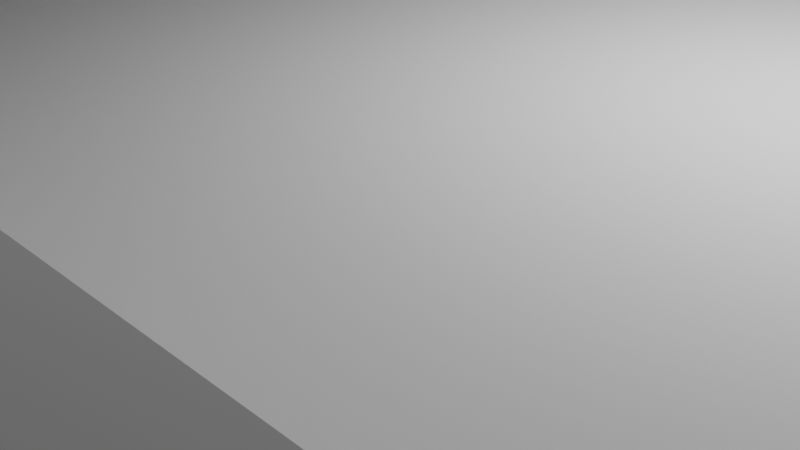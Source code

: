 # Source: card_holder_v6_fiver_lid.blend  (saved by Blender 4.1.24; exported with 4.5.12 LTS)
import bpy
from mathutils import Matrix  # noqa: F401  (used for matrix-valued properties, if any)

bpy.ops.wm.read_factory_settings(use_empty=True)
scene = bpy.context.scene
scene.name = 'Scene'

# ---- collections
col_collection = bpy.data.collections.new('Collection'); scene.collection.children.link(col_collection)

# ---- world
world_world = bpy.data.worlds.new('World'); scene.world = world_world
world_world.use_nodes = True; world_world.node_tree.nodes.clear()
_N = world_world.node_tree.nodes; _L = world_world.node_tree.links
n0 = _N.new('ShaderNodeOutputWorld'); n0.name = 'World Output'; n0.location = (300, 300)
n1 = _N.new('ShaderNodeBackground'); n1.name = 'Background'; n1.location = (10, 300)
n1.inputs[0].default_value = (0.05088, 0.05088, 0.05088, 1.0)
_L.new(n1.outputs[0], n0.inputs[0])
n0.is_active_output = True
world_world.color = (0.05088, 0.05088, 0.05088)
world_world.use_sun_shadow = False
world_world.sun_shadow_jitter_overblur = 0.0

# ---- cameras
cam_camera = bpy.data.cameras.new('Camera')
cam_camera.clip_end = 100.0
cam_camera.ortho_scale = 7.314

# ---- lights
light_light = bpy.data.lights.new('Light', 'POINT')
light_light.transmission_factor = 0.0
light_light.energy = 1000.0
light_light.shadow_soft_size = 0.1
light_light.shadow_maximum_resolution = 0.006
light_light.use_absolute_resolution = True

# ---- meshes
me_plane = bpy.data.meshes.new('Plane')
me_plane.from_pydata([(30.22, 23.39, 2.007), (-10.9, 23.39, 2.007), (-10.9, 20.41, 2.007), (30.22, 35.01, 2.007), (-10.9, 35.01, 2.007), (30.22, 20.41, 2.007), (30.22, 8.786, 2.007), (-10.9, 8.786, 2.007), (30.22, -5.828, 2.007), (-10.9, -5.828, 2.007), (-10.9, 5.628, 2.007), (30.22, 5.628, 2.007), (-10.9, -20.41, 2.007), (-10.9, -8.786, 2.007), (30.22, -8.786, 2.007), (30.22, -20.41, 2.007), (30.22, -35.01, 2.007), (30.22, -23.39, 2.007), (-10.9, -35.01, 2.007), (-10.9, -23.39, 2.007), (-10.9, -23.39, 3.552), (30.22, -23.39, 3.552), (30.22, -35.01, 3.552), (-10.9, -35.01, 3.552), (30.22, -20.41, 3.552), (-10.9, -20.41, 3.552), (32.16, -14.6, 1.511), (-13.84, 37.0, 1.511), (31.04, -35.66, 3.552), (31.04, -6.465, 3.552), (-11.71, -6.465, 3.552), (-11.71, -21.06, 3.552), (-11.71, -8.14, 3.552), (31.04, 22.74, 3.552), (31.04, -22.74, 3.552), (-11.71, 22.74, 3.552), (31.04, 35.66, 3.552), (-11.71, 35.66, 3.552), (-11.71, 21.06, 3.552), (31.04, 21.06, 3.552), (31.04, -8.14, 3.552), (31.04, -21.06, 3.552), (-11.71, 6.265, 3.552), (31.04, 6.265, 3.552), (-11.71, -35.66, 3.552), (-11.71, -22.74, 3.552), (31.04, 8.14, 3.552), (-11.71, 8.14, 3.552), (-13.84, -6.8, 2.511), (-12.84, -7.8, 2.511), (-12.84, 6.6, 2.511), (-13.84, 36.0, 2.511), (-13.84, 6.6, 2.511), (-12.84, 21.4, 2.511), (-13.84, 21.4, 2.511), (-13.84, -21.4, 2.511), (-13.84, -37.0, 1.511), (-12.84, -22.4, 2.511), (-12.84, 36.0, 2.511), (-12.84, 7.8, 2.511), (-12.84, -21.4, 2.511), (32.16, -6.8, 2.511), (30.22, 35.01, 3.552), (-12.84, -6.8, 2.511), (-13.84, -14.1, 1.511), (32.16, 7.8, 2.511), (32.16, 36.0, 2.511), (32.16, 37.0, 2.511), (32.16, -37.0, 2.511), (32.16, -36.0, 2.511), (-13.84, 14.0, 1.511), (30.22, 23.39, 3.552), (32.16, 14.55, 1.511), (-12.84, 37.0, 2.511), (-12.84, -37.0, 2.511), (-12.84, -36.0, 2.511), (30.22, 5.628, 3.552), (32.16, 37.0, 1.511), (32.16, -37.0, 1.511), (-13.84, 37.0, 2.511), (-13.84, -37.0, 2.511), (-13.84, -36.0, 2.511), (-12.84, 22.4, 2.511), (30.22, -5.828, 3.552), (-10.9, 5.628, 3.552), (32.16, -7.8, 2.511), (32.16, 21.4, 2.511), (32.16, 6.6, 2.511), (32.16, 22.4, 2.511), (32.16, -21.4, 2.511), (32.16, -22.4, 2.511), (-10.9, 20.41, 3.552), (30.22, 20.41, 3.552), (-10.9, -8.786, 3.552), (-10.9, -5.828, 3.552), (30.22, -8.786, 3.552), (-10.9, 23.39, 3.552), (30.22, 8.786, 3.552), (-10.9, 35.01, 3.552), (-10.9, 8.786, 3.552)], [], [(93, 25, 12, 13), (96, 71, 0, 1), (76, 84, 10, 11), (21, 20, 19, 17), (24, 95, 14, 15), (20, 23, 18, 19), (62, 98, 4, 3), (71, 62, 3, 0), (98, 96, 1, 4), (97, 92, 5, 6), (92, 91, 2, 5), (83, 76, 11, 8), (91, 99, 7, 2), (95, 93, 13, 14), (94, 83, 8, 9), (0, 3, 4, 1), (6, 5, 2, 7), (8, 11, 10, 9), (15, 14, 13, 12), (16, 17, 19, 18), (28, 34, 21, 22), (34, 45, 20, 21), (45, 44, 23, 20), (23, 22, 16, 18), (40, 32, 93, 95), (32, 31, 25, 93), (41, 40, 95, 24), (25, 24, 15, 12), (43, 42, 84, 76), (30, 29, 83, 94), (29, 43, 76, 83), (84, 94, 9, 10), (39, 38, 91, 92), (46, 39, 92, 97), (47, 46, 97, 99), (22, 21, 17, 16), (36, 37, 98, 62), (33, 36, 62, 71), (35, 33, 71, 96), (99, 97, 6, 7), (77, 72, 70, 27), (72, 26, 64, 70), (26, 78, 56, 64), (54, 51, 27, 70), (67, 66, 77), (51, 79, 27), (74, 80, 56), (52, 54, 70), (73, 67, 77, 27), (55, 48, 64), (79, 73, 27), (61, 85, 26), (65, 87, 72), (90, 69, 78, 26), (48, 52, 70, 64), (85, 89, 26), (87, 61, 26, 72), (80, 81, 56), (68, 74, 56, 78), (66, 88, 72, 77), (49, 60, 31, 32), (61, 87, 43, 29), (86, 53, 38, 39), (85, 49, 32, 40), (53, 59, 47, 38), (59, 65, 46, 47), (60, 89, 41, 31), (90, 57, 45, 34), (63, 61, 29, 30), (65, 86, 39, 46), (50, 63, 30, 42), (89, 85, 40, 41), (75, 69, 28, 44), (82, 88, 33, 35), (87, 50, 42, 43), (88, 66, 36, 33), (58, 82, 35, 37), (69, 90, 34, 28), (66, 58, 37, 36), (57, 75, 44, 45), (42, 30, 94, 84), (37, 35, 96, 98), (44, 28, 22, 23), (38, 47, 99, 91), (31, 41, 24, 25), (63, 50, 52, 48), (82, 58, 51, 54), (75, 57, 55, 81), (60, 49, 48, 55), (65, 59, 50, 87), (69, 75, 74, 68), (67, 73, 58, 66), (60, 55, 57), (82, 54, 53), (59, 52, 50), (75, 81, 80, 74), (73, 79, 51, 58), (63, 48, 49), (61, 63, 49, 85), (88, 82, 53, 86), (89, 60, 57, 90), (59, 53, 54, 52), (89, 90, 26), (86, 65, 72), (81, 55, 64, 56), (69, 68, 78), (88, 86, 72)])
_uv = me_plane.uv_layers.new(name='UVMap')
_uv.uv.foreach_set('vector', [1.0, 0.375, 1.0, 0.375, 1.0, 0.375, 1.0, 0.375, 1.0, 0.75, 1.0, 0.75, 1.0, 0.75, 1.0, 0.75, 1.0, 0.4688, 1.0, 0.4688, 1.0, 0.4688, 1.0, 0.4688, 1.0, 0.0, 1.0, 0.0, 1.0, 0.0, 1.0, 0.0, 1.0, 0.375, 1.0, 0.375, 1.0, 0.375, 1.0, 0.375, 1.0, 0.0, 1.0, 0.0, 1.0, 0.0, 1.0, 0.0, 1.0, 0.75, 1.0, 0.75, 1.0, 0.75, 1.0, 0.75, 1.0, 0.75, 1.0, 0.75, 1.0, 0.75, 1.0, 0.75, 1.0, 0.75, 1.0, 0.75, 1.0, 0.75, 1.0, 0.75, 1.0, 0.5625, 1.0, 0.5625, 1.0, 0.5625, 1.0, 0.5625, 1.0, 0.5625, 1.0, 0.5625, 1.0, 0.5625, 1.0, 0.5625, 1.0, 0.4688, 1.0, 0.4688, 1.0, 0.4688, 1.0, 0.4688, 1.0, 0.5625, 1.0, 0.5625, 1.0, 0.5625, 1.0, 0.5625, 1.0, 0.375, 1.0, 0.375, 1.0, 0.375, 1.0, 0.375, 1.0, 0.4688, 1.0, 0.4688, 1.0, 0.4688, 1.0, 0.4688, 1.0, 0.75, 1.0, 0.75, 1.0, 0.75, 1.0, 0.75, 1.0, 0.5625, 1.0, 0.5625, 1.0, 0.5625, 1.0, 0.5625, 1.0, 0.4688, 1.0, 0.4688, 1.0, 0.4688, 1.0, 0.4688, 1.0, 0.375, 1.0, 0.375, 1.0, 0.375, 1.0, 0.375, 1.0, 0.0, 1.0, 0.0, 1.0, 0.0, 1.0, 0.0, 1.0, 0.0, 1.0, 0.0, 1.0, 0.0, 1.0, 0.0, 1.0, 0.0, 1.0, 0.0, 1.0, 0.0, 1.0, 0.0, 1.0, 0.0, 1.0, 0.0, 1.0, 0.0, 1.0, 0.0, 1.0, 0.0, 1.0, 0.0, 1.0, 0.0, 1.0, 0.0, 1.0, 0.375, 1.0, 0.375, 1.0, 0.375, 1.0, 0.375, 1.0, 0.375, 1.0, 0.375, 1.0, 0.375, 1.0, 0.375, 1.0, 0.375, 1.0, 0.375, 1.0, 0.375, 1.0, 0.375, 1.0, 0.375, 1.0, 0.375, 1.0, 0.375, 1.0, 0.375, 1.0, 0.4688, 1.0, 0.4688, 1.0, 0.4688, 1.0, 0.4688, 1.0, 0.4688, 1.0, 0.4688, 1.0, 0.4688, 1.0, 0.4688, 1.0, 0.4688, 1.0, 0.4688, 1.0, 0.4688, 1.0, 0.4688, 1.0, 0.4688, 1.0, 0.4688, 1.0, 0.4688, 1.0, 0.4688, 1.0, 0.5625, 1.0, 0.5625, 1.0, 0.5625, 1.0, 0.5625, 1.0, 0.5625, 1.0, 0.5625, 1.0, 0.5625, 1.0, 0.5625, 1.0, 0.5625, 1.0, 0.5625, 1.0, 0.5625, 1.0, 0.5625, 1.0, 0.0, 1.0, 0.0, 1.0, 0.0, 1.0, 0.0, 1.0, 0.75, 1.0, 0.75, 1.0, 0.75, 1.0, 0.75, 1.0, 0.75, 1.0, 0.75, 1.0, 0.75, 1.0, 0.75, 1.0, 0.75, 1.0, 0.75, 1.0, 0.75, 1.0, 0.75, 1.0, 0.5625, 1.0, 0.5625, 1.0, 0.5625, 1.0, 0.5625, 1.0, 0.75, 1.0, 0.75, 1.0, 0.75, 1.0, 0.75, 1.0, 0.4688, 1.0, 0.4688, 1.0, 0.4688, 1.0, 0.4688, 1.0, 0.0, 1.0, 0.0, 1.0, 0.0, 1.0, 0.0, 1.0, 0.75, 1.0, 0.75, 1.0, 0.75, 1.0, 0.75, 1.0, 1.0, 1.0, 1.0, 1.0, 1.0, 1.0, 1.0, 1.0, 1.0, 1.0, 1.0, 1.0, 0.0, 1.0, 0.0, 1.0, 0.0, 1.0, 0.5625, 1.0, 0.5625, 1.0, 0.5625, 1.0, 1.0, 1.0, 1.0, 1.0, 1.0, 1.0, 1.0, 1.0, 0.375, 1.0, 0.375, 1.0, 0.375, 1.0, 1.0, 1.0, 1.0, 1.0, 1.0, 1.0, 0.4688, 1.0, 0.4375, 1.0, 0.4688, 1.0, 0.5625, 1.0, 0.5, 1.0, 0.5625, 1.0, 0.0, 1.0, 0.0, 1.0, 0.0, 1.0, 0.0, 1.0, 0.4688, 1.0, 0.4688, 1.0, 0.4688, 1.0, 0.4688, 1.0, 0.375, 1.0, 0.375, 1.0, 0.375, 1.0, 0.4688, 1.0, 0.4688, 1.0, 0.4688, 1.0, 0.4688, 1.0, 0.0, 1.0, 0.0, 1.0, 0.0, 1.0, 0.0, 1.0, 0.0, 1.0, 0.0, 1.0, 0.0, 1.0, 0.75, 1.0, 0.75, 1.0, 0.75, 1.0, 0.75, 1.0, 0.375, 1.0, 0.375, 1.0, 0.375, 1.0, 0.375, 1.0, 0.4688, 1.0, 0.4688, 1.0, 0.4688, 1.0, 0.4688, 1.0, 0.5625, 1.0, 0.5625, 1.0, 0.5625, 1.0, 0.5625, 1.0, 0.375, 1.0, 0.375, 1.0, 0.375, 1.0, 0.375, 1.0, 0.5625, 1.0, 0.5625, 1.0, 0.5625, 1.0, 0.5625, 1.0, 0.5625, 1.0, 0.5625, 1.0, 0.5625, 1.0, 0.5625, 1.0, 0.375, 1.0, 0.375, 1.0, 0.375, 1.0, 0.375, 1.0, 0.0, 1.0, 0.0, 1.0, 0.0, 1.0, 0.0, 1.0, 0.4688, 1.0, 0.4688, 1.0, 0.4688, 1.0, 0.4688, 1.0, 0.5625, 1.0, 0.5625, 1.0, 0.5625, 1.0, 0.5625, 1.0, 0.4688, 1.0, 0.4688, 1.0, 0.4688, 1.0, 0.4688, 1.0, 0.375, 1.0, 0.375, 1.0, 0.375, 1.0, 0.375, 1.0, 0.0, 1.0, 0.0, 1.0, 0.0, 1.0, 0.0, 1.0, 0.75, 1.0, 0.75, 1.0, 0.75, 1.0, 0.75, 1.0, 0.4688, 1.0, 0.4688, 1.0, 0.4688, 1.0, 0.4688, 1.0, 0.75, 1.0, 0.75, 1.0, 0.75, 1.0, 0.75, 1.0, 0.75, 1.0, 0.75, 1.0, 0.75, 1.0, 0.75, 1.0, 0.0, 1.0, 0.0, 1.0, 0.0, 1.0, 0.0, 1.0, 0.75, 1.0, 0.75, 1.0, 0.75, 1.0, 0.75, 1.0, 0.0, 1.0, 0.0, 1.0, 0.0, 1.0, 0.0, 1.0, 0.4688, 1.0, 0.4688, 1.0, 0.4688, 1.0, 0.4688, 1.0, 0.75, 1.0, 0.75, 1.0, 0.75, 1.0, 0.75, 1.0, 0.0, 1.0, 0.0, 1.0, 0.0, 1.0, 0.0, 1.0, 0.5625, 1.0, 0.5625, 1.0, 0.5625, 1.0, 0.5625, 1.0, 0.375, 1.0, 0.375, 1.0, 0.375, 1.0, 0.375, 1.0, 0.4688, 1.0, 0.4688, 1.0, 0.4688, 1.0, 0.4688, 1.0, 0.75, 1.0, 0.75, 1.0, 0.75, 1.0, 0.75, 1.0, 0.0, 1.0, 0.0, 1.0, 0.0, 1.0, 0.0, 1.0, 0.375, 1.0, 0.375, 1.0, 0.375, 1.0, 0.375, 1.0, 0.5625, 1.0, 0.5625, 1.0, 0.5, 1.0, 0.5, 1.0, 0.0, 1.0, 0.0, 1.0, 0.0, 1.0, 0.0, 1.0, 1.0, 1.0, 1.0, 1.0, 1.0, 1.0, 1.0, 1.0, 0.375, 1.0, 0.375, 1.0, 0.25, 1.0, 0.75, 1.0, 0.75, 1.0, 0.625, 1.0, 0.5625, 1.0, 0.5625, 1.0, 0.5, 1.0, 0.0, 1.0, 0.0, 1.0, 0.0, 1.0, 0.0, 1.0, 1.0, 1.0, 1.0, 1.0, 1.0, 1.0, 1.0, 1.0, 0.4688, 1.0, 0.4688, 1.0, 0.4375, 1.0, 0.4688, 1.0, 0.4688, 1.0, 0.4375, 1.0, 0.4375, 1.0, 0.75, 1.0, 0.75, 1.0, 0.625, 1.0, 0.625, 1.0, 0.375, 1.0, 0.375, 1.0, 0.25, 1.0, 0.25, 1.0, 0.5625, 1.0, 0.5625, 1.0, 0.5625, 1.0, 0.5625, 1.0, 0.375, 1.0, 0.25, 1.0, 0.375, 1.0, 0.5625, 1.0, 0.5625, 1.0, 0.5625, 1.0, 0.0, 1.0, 0.0, 1.0, 0.0, 1.0, 0.0, 1.0, 0.0, 1.0, 0.0, 1.0, 0.0, 1.0, 0.75, 1.0, 0.625, 1.0, 0.75])
me_plane.update()

# ---- objects
ob_light = bpy.data.objects.new('Light', light_light)
ob_camera = bpy.data.objects.new('Camera', cam_camera)
ob_plane = bpy.data.objects.new('Plane', me_plane)

# ---- transforms, parenting, visibility, modifiers, constraints
ob_light.location = (4.076, 1.005, 5.904)
ob_light.rotation_euler = (0.6503, 0.05522, 1.866)
ob_light.lock_rotations_4d = False
ob_light.empty_display_type = 'ARROWS'
ob_light.color = (0.0, 0.0, 0.0, 0.0)
ob_light.lineart.crease_threshold = 0.0
ob_camera.location = (7.359, -6.926, 4.958)
ob_camera.rotation_euler = (1.109, 0.0, 0.8149)
ob_camera.lock_rotations_4d = False
ob_camera.empty_display_type = 'ARROWS'
ob_camera.color = (0.0, 0.0, 0.0, 0.0)
ob_camera.display_type = 'WIRE'
ob_camera.lineart.crease_threshold = 0.0
ob_plane.location = (0.0, 0.0, 0.0)

# ---- collection membership
col_collection.objects.link(ob_light)
col_collection.objects.link(ob_camera)
col_collection.objects.link(ob_plane)

# ---- scene / render settings (as saved in the file)
scene.camera = ob_camera
scene.frame_start = 1; scene.frame_end = 250; scene.frame_set(1)
scene.render.engine = 'BLENDER_EEVEE_NEXT'
scene.cycles.sampling_pattern = 'TABULATED_SOBOL'
scene.eevee.ray_tracing_options.trace_max_roughness = 0.0
bpy.context.view_layer.update()
